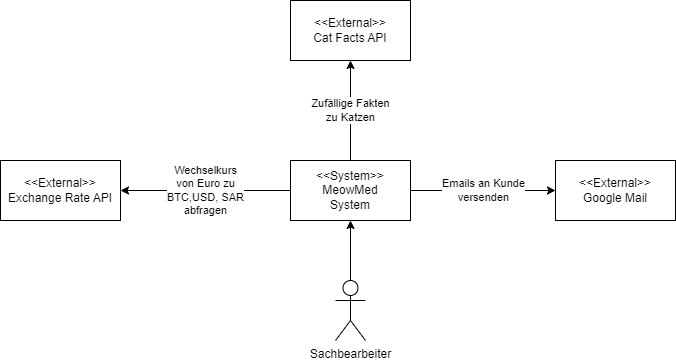

The diagram above was exported from draw.io. Its source (the exported page's mxGraphModel, read from the mxfile embedded in the PNG):
<mxGraphModel dx="1619" dy="2357" grid="1" gridSize="10" guides="1" tooltips="1" connect="1" arrows="1" fold="1" page="1" pageScale="1" pageWidth="827" pageHeight="1169" math="0" shadow="0">
  <root>
    <mxCell id="0" />
    <mxCell id="1" parent="0" />
    <mxCell id="wgbistW1kTDEsuP-9LzQ-1" value="Emails an Kunde &lt;br&gt;versenden" style="edgeStyle=orthogonalEdgeStyle;rounded=0;orthogonalLoop=1;jettySize=auto;html=1;" parent="1" source="wgbistW1kTDEsuP-9LzQ-4" target="wgbistW1kTDEsuP-9LzQ-5" edge="1">
      <mxGeometry relative="1" as="geometry" />
    </mxCell>
    <mxCell id="wgbistW1kTDEsuP-9LzQ-2" value="Wechselkurs&lt;br&gt;von Euro zu&lt;br&gt;BTC,USD, SAR&lt;br&gt;abfragen" style="edgeStyle=orthogonalEdgeStyle;rounded=0;orthogonalLoop=1;jettySize=auto;html=1;" parent="1" source="wgbistW1kTDEsuP-9LzQ-4" target="wgbistW1kTDEsuP-9LzQ-7" edge="1">
      <mxGeometry relative="1" as="geometry" />
    </mxCell>
    <mxCell id="wgbistW1kTDEsuP-9LzQ-3" value="Zufällige Fakten&lt;br&gt;zu Katzen" style="edgeStyle=orthogonalEdgeStyle;rounded=0;orthogonalLoop=1;jettySize=auto;html=1;" parent="1" source="wgbistW1kTDEsuP-9LzQ-4" target="wgbistW1kTDEsuP-9LzQ-6" edge="1">
      <mxGeometry relative="1" as="geometry" />
    </mxCell>
    <mxCell id="wgbistW1kTDEsuP-9LzQ-4" value="&amp;lt;&amp;lt;System&amp;gt;&amp;gt;&lt;br&gt;MeowMed &lt;br&gt;System" style="rounded=0;whiteSpace=wrap;html=1;" parent="1" vertex="1">
      <mxGeometry x="240" y="110" width="120" height="60" as="geometry" />
    </mxCell>
    <mxCell id="wgbistW1kTDEsuP-9LzQ-5" value="&amp;lt;&amp;lt;External&amp;gt;&amp;gt;&lt;br&gt;Google Mail" style="rounded=0;whiteSpace=wrap;html=1;" parent="1" vertex="1">
      <mxGeometry x="505" y="110" width="120" height="60" as="geometry" />
    </mxCell>
    <mxCell id="wgbistW1kTDEsuP-9LzQ-6" value="&amp;lt;&amp;lt;External&amp;gt;&amp;gt;&lt;br&gt;Cat Facts API" style="rounded=0;whiteSpace=wrap;html=1;" parent="1" vertex="1">
      <mxGeometry x="240" y="-50" width="120" height="60" as="geometry" />
    </mxCell>
    <mxCell id="wgbistW1kTDEsuP-9LzQ-7" value="&amp;lt;&amp;lt;External&amp;gt;&amp;gt;&lt;br&gt;Exchange Rate API" style="rounded=0;whiteSpace=wrap;html=1;" parent="1" vertex="1">
      <mxGeometry x="-50" y="110" width="120" height="60" as="geometry" />
    </mxCell>
    <mxCell id="wgbistW1kTDEsuP-9LzQ-8" value="" style="edgeStyle=orthogonalEdgeStyle;rounded=0;orthogonalLoop=1;jettySize=auto;html=1;" parent="1" source="wgbistW1kTDEsuP-9LzQ-9" target="wgbistW1kTDEsuP-9LzQ-4" edge="1">
      <mxGeometry relative="1" as="geometry" />
    </mxCell>
    <mxCell id="wgbistW1kTDEsuP-9LzQ-9" value="Sachbearbeiter" style="shape=umlActor;verticalLabelPosition=bottom;verticalAlign=top;html=1;outlineConnect=0;" parent="1" vertex="1">
      <mxGeometry x="285" y="230" width="30" height="60" as="geometry" />
    </mxCell>
  </root>
</mxGraphModel>